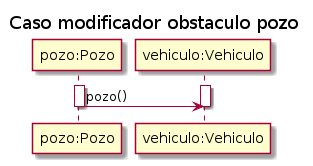

The diagram above was rendered by PlantUML. Its source (embedded in the PNG):
@startuml sec-modificadores-obstaculo

title Caso modificador obstaculo pozo

participant "pozo:Pozo" as pozo
participant "vehiculo:Vehiculo" as vehiculo

activate pozo
activate vehiculo

pozo -> vehiculo: pozo()

deactivate pozo
deactivate vehiculo

@enduml